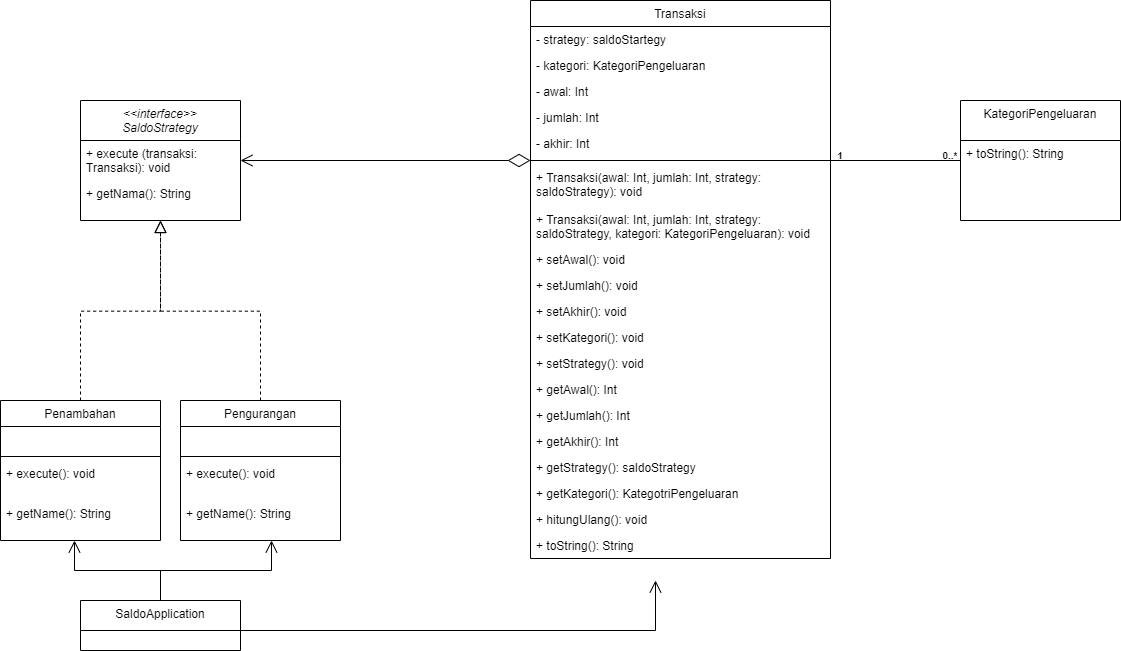

The diagram above was exported from draw.io. Its source (the exported page's mxGraphModel, read from the mxfile embedded in the PNG):
<mxGraphModel dx="1310" dy="1921" grid="1" gridSize="10" guides="1" tooltips="1" connect="1" arrows="1" fold="1" page="1" pageScale="1" pageWidth="827" pageHeight="1169" math="0" shadow="0">
  <root>
    <mxCell id="WIyWlLk6GJQsqaUBKTNV-0" />
    <mxCell id="WIyWlLk6GJQsqaUBKTNV-1" parent="WIyWlLk6GJQsqaUBKTNV-0" />
    <mxCell id="zkfFHV4jXpPFQw0GAbJ--0" value="&lt;&lt;interface&gt;&gt;&#10;SaldoStrategy" style="swimlane;fontStyle=2;align=center;verticalAlign=top;childLayout=stackLayout;horizontal=1;startSize=40;horizontalStack=0;resizeParent=1;resizeLast=0;collapsible=1;marginBottom=0;rounded=0;shadow=0;strokeWidth=1;" parent="WIyWlLk6GJQsqaUBKTNV-1" vertex="1">
      <mxGeometry x="220" y="60" width="160" height="120" as="geometry">
        <mxRectangle x="230" y="140" width="160" height="26" as="alternateBounds" />
      </mxGeometry>
    </mxCell>
    <mxCell id="zkfFHV4jXpPFQw0GAbJ--1" value="+ execute (transaksi: Transaksi): void" style="text;align=left;verticalAlign=top;spacingLeft=4;spacingRight=4;overflow=hidden;rotatable=0;points=[[0,0.5],[1,0.5]];portConstraint=eastwest;fontStyle=0;whiteSpace=wrap;" parent="zkfFHV4jXpPFQw0GAbJ--0" vertex="1">
      <mxGeometry y="40" width="160" height="40" as="geometry" />
    </mxCell>
    <mxCell id="fFTOAcVqRaxBF9KR71LU-0" value="+ getNama(): String" style="text;align=left;verticalAlign=top;spacingLeft=4;spacingRight=4;overflow=hidden;rotatable=0;points=[[0,0.5],[1,0.5]];portConstraint=eastwest;fontStyle=0;whiteSpace=wrap;" vertex="1" parent="zkfFHV4jXpPFQw0GAbJ--0">
      <mxGeometry y="80" width="160" height="40" as="geometry" />
    </mxCell>
    <mxCell id="zkfFHV4jXpPFQw0GAbJ--13" value="Penambahan" style="swimlane;fontStyle=0;align=center;verticalAlign=top;childLayout=stackLayout;horizontal=1;startSize=26;horizontalStack=0;resizeParent=1;resizeLast=0;collapsible=1;marginBottom=0;rounded=0;shadow=0;strokeWidth=1;" parent="WIyWlLk6GJQsqaUBKTNV-1" vertex="1">
      <mxGeometry x="140" y="360" width="160" height="140" as="geometry">
        <mxRectangle x="340" y="380" width="170" height="26" as="alternateBounds" />
      </mxGeometry>
    </mxCell>
    <mxCell id="zkfFHV4jXpPFQw0GAbJ--14" value="." style="text;align=left;verticalAlign=top;spacingLeft=4;spacingRight=4;overflow=hidden;rotatable=0;points=[[0,0.5],[1,0.5]];portConstraint=eastwest;fontColor=#FFFFFF;" parent="zkfFHV4jXpPFQw0GAbJ--13" vertex="1">
      <mxGeometry y="26" width="160" height="26" as="geometry" />
    </mxCell>
    <mxCell id="zkfFHV4jXpPFQw0GAbJ--15" value="" style="line;html=1;strokeWidth=1;align=left;verticalAlign=middle;spacingTop=-1;spacingLeft=3;spacingRight=3;rotatable=0;labelPosition=right;points=[];portConstraint=eastwest;" parent="zkfFHV4jXpPFQw0GAbJ--13" vertex="1">
      <mxGeometry y="52" width="160" height="8" as="geometry" />
    </mxCell>
    <mxCell id="wEhaG5AY0KlwuMUIEcrg-21" value="+ execute(): void" style="text;align=left;verticalAlign=top;spacingLeft=4;spacingRight=4;overflow=hidden;rotatable=0;points=[[0,0.5],[1,0.5]];portConstraint=eastwest;fontStyle=0;whiteSpace=wrap;" parent="zkfFHV4jXpPFQw0GAbJ--13" vertex="1">
      <mxGeometry y="60" width="160" height="40" as="geometry" />
    </mxCell>
    <mxCell id="fFTOAcVqRaxBF9KR71LU-14" value="+ getName(): String" style="text;align=left;verticalAlign=top;spacingLeft=4;spacingRight=4;overflow=hidden;rotatable=0;points=[[0,0.5],[1,0.5]];portConstraint=eastwest;fontStyle=0;whiteSpace=wrap;" vertex="1" parent="zkfFHV4jXpPFQw0GAbJ--13">
      <mxGeometry y="100" width="160" height="40" as="geometry" />
    </mxCell>
    <mxCell id="zkfFHV4jXpPFQw0GAbJ--16" value="" style="endArrow=block;endSize=10;endFill=0;shadow=0;strokeWidth=1;rounded=0;curved=0;edgeStyle=elbowEdgeStyle;elbow=vertical;dashed=1;" parent="WIyWlLk6GJQsqaUBKTNV-1" source="zkfFHV4jXpPFQw0GAbJ--13" target="zkfFHV4jXpPFQw0GAbJ--0" edge="1">
      <mxGeometry width="160" relative="1" as="geometry">
        <mxPoint x="210" y="373" as="sourcePoint" />
        <mxPoint x="310" y="271" as="targetPoint" />
      </mxGeometry>
    </mxCell>
    <mxCell id="zkfFHV4jXpPFQw0GAbJ--17" value="Transaksi" style="swimlane;fontStyle=0;align=center;verticalAlign=top;childLayout=stackLayout;horizontal=1;startSize=26;horizontalStack=0;resizeParent=1;resizeLast=0;collapsible=1;marginBottom=0;rounded=0;shadow=0;strokeWidth=1;" parent="WIyWlLk6GJQsqaUBKTNV-1" vertex="1">
      <mxGeometry x="670" y="-40" width="300" height="558" as="geometry">
        <mxRectangle x="550" y="140" width="160" height="26" as="alternateBounds" />
      </mxGeometry>
    </mxCell>
    <mxCell id="zkfFHV4jXpPFQw0GAbJ--18" value="- strategy: saldoStartegy" style="text;align=left;verticalAlign=top;spacingLeft=4;spacingRight=4;overflow=hidden;rotatable=0;points=[[0,0.5],[1,0.5]];portConstraint=eastwest;" parent="zkfFHV4jXpPFQw0GAbJ--17" vertex="1">
      <mxGeometry y="26" width="300" height="26" as="geometry" />
    </mxCell>
    <mxCell id="fFTOAcVqRaxBF9KR71LU-1" value="- kategori: KategoriPengeluaran" style="text;align=left;verticalAlign=top;spacingLeft=4;spacingRight=4;overflow=hidden;rotatable=0;points=[[0,0.5],[1,0.5]];portConstraint=eastwest;" vertex="1" parent="zkfFHV4jXpPFQw0GAbJ--17">
      <mxGeometry y="52" width="300" height="26" as="geometry" />
    </mxCell>
    <mxCell id="zkfFHV4jXpPFQw0GAbJ--19" value="- awal: Int" style="text;align=left;verticalAlign=top;spacingLeft=4;spacingRight=4;overflow=hidden;rotatable=0;points=[[0,0.5],[1,0.5]];portConstraint=eastwest;rounded=0;shadow=0;html=0;" parent="zkfFHV4jXpPFQw0GAbJ--17" vertex="1">
      <mxGeometry y="78" width="300" height="26" as="geometry" />
    </mxCell>
    <mxCell id="fFTOAcVqRaxBF9KR71LU-2" value="- jumlah: Int" style="text;align=left;verticalAlign=top;spacingLeft=4;spacingRight=4;overflow=hidden;rotatable=0;points=[[0,0.5],[1,0.5]];portConstraint=eastwest;rounded=0;shadow=0;html=0;" vertex="1" parent="zkfFHV4jXpPFQw0GAbJ--17">
      <mxGeometry y="104" width="300" height="26" as="geometry" />
    </mxCell>
    <mxCell id="zkfFHV4jXpPFQw0GAbJ--20" value="- akhir: Int" style="text;align=left;verticalAlign=top;spacingLeft=4;spacingRight=4;overflow=hidden;rotatable=0;points=[[0,0.5],[1,0.5]];portConstraint=eastwest;rounded=0;shadow=0;html=0;" parent="zkfFHV4jXpPFQw0GAbJ--17" vertex="1">
      <mxGeometry y="130" width="300" height="26" as="geometry" />
    </mxCell>
    <mxCell id="zkfFHV4jXpPFQw0GAbJ--23" value="" style="line;html=1;strokeWidth=1;align=left;verticalAlign=middle;spacingTop=-1;spacingLeft=3;spacingRight=3;rotatable=0;labelPosition=right;points=[];portConstraint=eastwest;" parent="zkfFHV4jXpPFQw0GAbJ--17" vertex="1">
      <mxGeometry y="156" width="300" height="8" as="geometry" />
    </mxCell>
    <mxCell id="zkfFHV4jXpPFQw0GAbJ--24" value="+ Transaksi(awal: Int, jumlah: Int, strategy: saldoStrategy): void" style="text;align=left;verticalAlign=top;spacingLeft=4;spacingRight=4;overflow=hidden;rotatable=0;points=[[0,0.5],[1,0.5]];portConstraint=eastwest;whiteSpace=wrap;" parent="zkfFHV4jXpPFQw0GAbJ--17" vertex="1">
      <mxGeometry y="164" width="300" height="42" as="geometry" />
    </mxCell>
    <mxCell id="wEhaG5AY0KlwuMUIEcrg-35" value="+ Transaksi(awal: Int, jumlah: Int, strategy: saldoStrategy, kategori: KategoriPengeluaran): void" style="text;align=left;verticalAlign=top;spacingLeft=4;spacingRight=4;overflow=hidden;rotatable=0;points=[[0,0.5],[1,0.5]];portConstraint=eastwest;whiteSpace=wrap;" parent="zkfFHV4jXpPFQw0GAbJ--17" vertex="1">
      <mxGeometry y="206" width="300" height="40" as="geometry" />
    </mxCell>
    <mxCell id="zkfFHV4jXpPFQw0GAbJ--25" value="+ setAwal(): void" style="text;align=left;verticalAlign=top;spacingLeft=4;spacingRight=4;overflow=hidden;rotatable=0;points=[[0,0.5],[1,0.5]];portConstraint=eastwest;whiteSpace=wrap;" parent="zkfFHV4jXpPFQw0GAbJ--17" vertex="1">
      <mxGeometry y="246" width="300" height="26" as="geometry" />
    </mxCell>
    <mxCell id="U-9v7KbvvgnRyE5gPMTh-0" value="+ setJumlah(): void" style="text;align=left;verticalAlign=top;spacingLeft=4;spacingRight=4;overflow=hidden;rotatable=0;points=[[0,0.5],[1,0.5]];portConstraint=eastwest;whiteSpace=wrap;" parent="zkfFHV4jXpPFQw0GAbJ--17" vertex="1">
      <mxGeometry y="272" width="300" height="26" as="geometry" />
    </mxCell>
    <mxCell id="wEhaG5AY0KlwuMUIEcrg-36" value="+ setAkhir(): void" style="text;align=left;verticalAlign=top;spacingLeft=4;spacingRight=4;overflow=hidden;rotatable=0;points=[[0,0.5],[1,0.5]];portConstraint=eastwest;" parent="zkfFHV4jXpPFQw0GAbJ--17" vertex="1">
      <mxGeometry y="298" width="300" height="26" as="geometry" />
    </mxCell>
    <mxCell id="fFTOAcVqRaxBF9KR71LU-9" value="+ setKategori(): void" style="text;align=left;verticalAlign=top;spacingLeft=4;spacingRight=4;overflow=hidden;rotatable=0;points=[[0,0.5],[1,0.5]];portConstraint=eastwest;" vertex="1" parent="zkfFHV4jXpPFQw0GAbJ--17">
      <mxGeometry y="324" width="300" height="26" as="geometry" />
    </mxCell>
    <mxCell id="fFTOAcVqRaxBF9KR71LU-8" value="+ setStrategy(): void" style="text;align=left;verticalAlign=top;spacingLeft=4;spacingRight=4;overflow=hidden;rotatable=0;points=[[0,0.5],[1,0.5]];portConstraint=eastwest;" vertex="1" parent="zkfFHV4jXpPFQw0GAbJ--17">
      <mxGeometry y="350" width="300" height="26" as="geometry" />
    </mxCell>
    <mxCell id="fFTOAcVqRaxBF9KR71LU-5" value="+ getAwal(): Int" style="text;align=left;verticalAlign=top;spacingLeft=4;spacingRight=4;overflow=hidden;rotatable=0;points=[[0,0.5],[1,0.5]];portConstraint=eastwest;whiteSpace=wrap;" vertex="1" parent="zkfFHV4jXpPFQw0GAbJ--17">
      <mxGeometry y="376" width="300" height="26" as="geometry" />
    </mxCell>
    <mxCell id="fFTOAcVqRaxBF9KR71LU-6" value="+ getJumlah(): Int" style="text;align=left;verticalAlign=top;spacingLeft=4;spacingRight=4;overflow=hidden;rotatable=0;points=[[0,0.5],[1,0.5]];portConstraint=eastwest;whiteSpace=wrap;" vertex="1" parent="zkfFHV4jXpPFQw0GAbJ--17">
      <mxGeometry y="402" width="300" height="26" as="geometry" />
    </mxCell>
    <mxCell id="fFTOAcVqRaxBF9KR71LU-7" value="+ getAkhir(): Int" style="text;align=left;verticalAlign=top;spacingLeft=4;spacingRight=4;overflow=hidden;rotatable=0;points=[[0,0.5],[1,0.5]];portConstraint=eastwest;" vertex="1" parent="zkfFHV4jXpPFQw0GAbJ--17">
      <mxGeometry y="428" width="300" height="26" as="geometry" />
    </mxCell>
    <mxCell id="fFTOAcVqRaxBF9KR71LU-3" value="+ getStrategy(): saldoStrategy" style="text;align=left;verticalAlign=top;spacingLeft=4;spacingRight=4;overflow=hidden;rotatable=0;points=[[0,0.5],[1,0.5]];portConstraint=eastwest;" vertex="1" parent="zkfFHV4jXpPFQw0GAbJ--17">
      <mxGeometry y="454" width="300" height="26" as="geometry" />
    </mxCell>
    <mxCell id="fFTOAcVqRaxBF9KR71LU-4" value="+ getKategori(): KategotriPengeluaran" style="text;align=left;verticalAlign=top;spacingLeft=4;spacingRight=4;overflow=hidden;rotatable=0;points=[[0,0.5],[1,0.5]];portConstraint=eastwest;" vertex="1" parent="zkfFHV4jXpPFQw0GAbJ--17">
      <mxGeometry y="480" width="300" height="26" as="geometry" />
    </mxCell>
    <mxCell id="fFTOAcVqRaxBF9KR71LU-10" value="+ hitungUlang(): void" style="text;align=left;verticalAlign=top;spacingLeft=4;spacingRight=4;overflow=hidden;rotatable=0;points=[[0,0.5],[1,0.5]];portConstraint=eastwest;" vertex="1" parent="zkfFHV4jXpPFQw0GAbJ--17">
      <mxGeometry y="506" width="300" height="26" as="geometry" />
    </mxCell>
    <mxCell id="fFTOAcVqRaxBF9KR71LU-11" value="+ toString(): String" style="text;align=left;verticalAlign=top;spacingLeft=4;spacingRight=4;overflow=hidden;rotatable=0;points=[[0,0.5],[1,0.5]];portConstraint=eastwest;" vertex="1" parent="zkfFHV4jXpPFQw0GAbJ--17">
      <mxGeometry y="532" width="300" height="26" as="geometry" />
    </mxCell>
    <mxCell id="wEhaG5AY0KlwuMUIEcrg-14" value="Pengurangan" style="swimlane;fontStyle=0;align=center;verticalAlign=top;childLayout=stackLayout;horizontal=1;startSize=26;horizontalStack=0;resizeParent=1;resizeLast=0;collapsible=1;marginBottom=0;rounded=0;shadow=0;strokeWidth=1;" parent="WIyWlLk6GJQsqaUBKTNV-1" vertex="1">
      <mxGeometry x="320" y="360" width="160" height="140" as="geometry">
        <mxRectangle x="340" y="380" width="170" height="26" as="alternateBounds" />
      </mxGeometry>
    </mxCell>
    <mxCell id="wEhaG5AY0KlwuMUIEcrg-15" value="." style="text;align=left;verticalAlign=top;spacingLeft=4;spacingRight=4;overflow=hidden;rotatable=0;points=[[0,0.5],[1,0.5]];portConstraint=eastwest;fontColor=#FFFFFF;" parent="wEhaG5AY0KlwuMUIEcrg-14" vertex="1">
      <mxGeometry y="26" width="160" height="26" as="geometry" />
    </mxCell>
    <mxCell id="wEhaG5AY0KlwuMUIEcrg-16" value="" style="line;html=1;strokeWidth=1;align=left;verticalAlign=middle;spacingTop=-1;spacingLeft=3;spacingRight=3;rotatable=0;labelPosition=right;points=[];portConstraint=eastwest;" parent="wEhaG5AY0KlwuMUIEcrg-14" vertex="1">
      <mxGeometry y="52" width="160" height="8" as="geometry" />
    </mxCell>
    <mxCell id="wEhaG5AY0KlwuMUIEcrg-22" value="+ execute(): void" style="text;align=left;verticalAlign=top;spacingLeft=4;spacingRight=4;overflow=hidden;rotatable=0;points=[[0,0.5],[1,0.5]];portConstraint=eastwest;fontStyle=0;whiteSpace=wrap;" parent="wEhaG5AY0KlwuMUIEcrg-14" vertex="1">
      <mxGeometry y="60" width="160" height="40" as="geometry" />
    </mxCell>
    <mxCell id="fFTOAcVqRaxBF9KR71LU-13" value="+ getName(): String" style="text;align=left;verticalAlign=top;spacingLeft=4;spacingRight=4;overflow=hidden;rotatable=0;points=[[0,0.5],[1,0.5]];portConstraint=eastwest;fontStyle=0;whiteSpace=wrap;" vertex="1" parent="wEhaG5AY0KlwuMUIEcrg-14">
      <mxGeometry y="100" width="160" height="40" as="geometry" />
    </mxCell>
    <mxCell id="wEhaG5AY0KlwuMUIEcrg-17" value="" style="endArrow=block;endSize=10;endFill=0;shadow=0;strokeWidth=1;rounded=0;curved=0;edgeStyle=elbowEdgeStyle;elbow=vertical;dashed=1;entryX=0.5;entryY=1;entryDx=0;entryDy=0;" parent="WIyWlLk6GJQsqaUBKTNV-1" source="wEhaG5AY0KlwuMUIEcrg-14" target="zkfFHV4jXpPFQw0GAbJ--0" edge="1">
      <mxGeometry width="160" relative="1" as="geometry">
        <mxPoint x="390" y="373" as="sourcePoint" />
        <mxPoint x="300" y="210" as="targetPoint" />
      </mxGeometry>
    </mxCell>
    <mxCell id="wEhaG5AY0KlwuMUIEcrg-39" value="SaldoApplication" style="swimlane;fontStyle=0;align=center;verticalAlign=top;childLayout=stackLayout;horizontal=1;startSize=30;horizontalStack=0;resizeParent=1;resizeLast=0;collapsible=1;marginBottom=0;rounded=0;shadow=0;strokeWidth=1;" parent="WIyWlLk6GJQsqaUBKTNV-1" vertex="1">
      <mxGeometry x="220" y="560" width="160" height="50" as="geometry">
        <mxRectangle x="340" y="380" width="170" height="26" as="alternateBounds" />
      </mxGeometry>
    </mxCell>
    <mxCell id="wEhaG5AY0KlwuMUIEcrg-43" style="edgeStyle=orthogonalEdgeStyle;rounded=0;orthogonalLoop=1;jettySize=auto;html=1;endArrow=open;endFill=0;endSize=10;" parent="WIyWlLk6GJQsqaUBKTNV-1" source="wEhaG5AY0KlwuMUIEcrg-39" edge="1">
      <mxGeometry relative="1" as="geometry">
        <Array as="points">
          <mxPoint x="795" y="590" />
        </Array>
        <mxPoint x="795" y="540" as="targetPoint" />
      </mxGeometry>
    </mxCell>
    <mxCell id="wEhaG5AY0KlwuMUIEcrg-45" style="edgeStyle=orthogonalEdgeStyle;rounded=0;orthogonalLoop=1;jettySize=auto;html=1;exitX=0.5;exitY=0;exitDx=0;exitDy=0;endArrow=open;endFill=0;endSize=10;" parent="WIyWlLk6GJQsqaUBKTNV-1" source="wEhaG5AY0KlwuMUIEcrg-39" edge="1">
      <mxGeometry relative="1" as="geometry">
        <Array as="points">
          <mxPoint x="300" y="530" />
          <mxPoint x="214" y="530" />
        </Array>
        <mxPoint x="214" y="500" as="targetPoint" />
      </mxGeometry>
    </mxCell>
    <mxCell id="wEhaG5AY0KlwuMUIEcrg-47" style="edgeStyle=orthogonalEdgeStyle;rounded=0;orthogonalLoop=1;jettySize=auto;html=1;endArrow=open;endFill=0;endSize=10;" parent="WIyWlLk6GJQsqaUBKTNV-1" source="wEhaG5AY0KlwuMUIEcrg-39" edge="1">
      <mxGeometry relative="1" as="geometry">
        <Array as="points">
          <mxPoint x="300" y="530" />
          <mxPoint x="411" y="530" />
        </Array>
        <mxPoint x="411" y="500" as="targetPoint" />
      </mxGeometry>
    </mxCell>
    <mxCell id="fFTOAcVqRaxBF9KR71LU-12" style="edgeStyle=orthogonalEdgeStyle;rounded=0;orthogonalLoop=1;jettySize=auto;html=1;startArrow=diamondThin;startFill=0;endArrow=open;endFill=0;sourcePerimeterSpacing=0;startSize=20;endSize=10;" edge="1" parent="WIyWlLk6GJQsqaUBKTNV-1" source="zkfFHV4jXpPFQw0GAbJ--23" target="zkfFHV4jXpPFQw0GAbJ--1">
      <mxGeometry relative="1" as="geometry" />
    </mxCell>
    <mxCell id="fFTOAcVqRaxBF9KR71LU-15" value="KategoriPengeluaran" style="swimlane;fontStyle=0;align=center;verticalAlign=top;childLayout=stackLayout;horizontal=1;startSize=40;horizontalStack=0;resizeParent=1;resizeLast=0;collapsible=1;marginBottom=0;rounded=0;shadow=0;strokeWidth=1;" vertex="1" parent="WIyWlLk6GJQsqaUBKTNV-1">
      <mxGeometry x="1100" y="60" width="160" height="120" as="geometry">
        <mxRectangle x="230" y="140" width="160" height="26" as="alternateBounds" />
      </mxGeometry>
    </mxCell>
    <mxCell id="fFTOAcVqRaxBF9KR71LU-16" value="+ toString(): String" style="text;align=left;verticalAlign=top;spacingLeft=4;spacingRight=4;overflow=hidden;rotatable=0;points=[[0,0.5],[1,0.5]];portConstraint=eastwest;fontStyle=0;whiteSpace=wrap;" vertex="1" parent="fFTOAcVqRaxBF9KR71LU-15">
      <mxGeometry y="40" width="160" height="40" as="geometry" />
    </mxCell>
    <mxCell id="fFTOAcVqRaxBF9KR71LU-18" style="edgeStyle=orthogonalEdgeStyle;rounded=0;orthogonalLoop=1;jettySize=auto;html=1;entryX=0;entryY=0.5;entryDx=0;entryDy=0;endArrow=none;startFill=0;" edge="1" parent="WIyWlLk6GJQsqaUBKTNV-1" source="zkfFHV4jXpPFQw0GAbJ--23" target="fFTOAcVqRaxBF9KR71LU-16">
      <mxGeometry relative="1" as="geometry" />
    </mxCell>
    <mxCell id="fFTOAcVqRaxBF9KR71LU-19" value="1" style="text;html=1;align=center;verticalAlign=middle;whiteSpace=wrap;rounded=0;fontSize=10;fontStyle=1" vertex="1" parent="WIyWlLk6GJQsqaUBKTNV-1">
      <mxGeometry x="970" y="110" width="20" height="10" as="geometry" />
    </mxCell>
    <mxCell id="fFTOAcVqRaxBF9KR71LU-20" value="0..*" style="text;html=1;align=center;verticalAlign=middle;whiteSpace=wrap;rounded=0;fontSize=10;fontStyle=1" vertex="1" parent="WIyWlLk6GJQsqaUBKTNV-1">
      <mxGeometry x="1080" y="110" width="20" height="10" as="geometry" />
    </mxCell>
  </root>
</mxGraphModel>